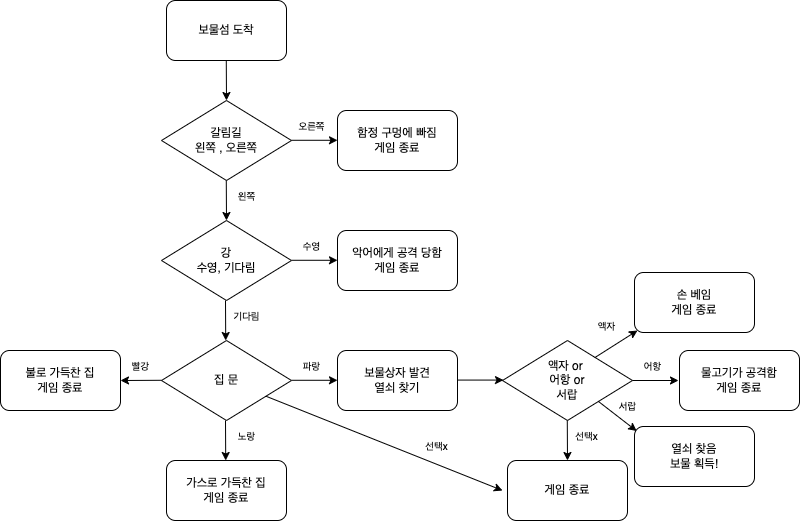

The diagram above was exported from draw.io. Its source (the exported page's mxGraphModel, read from the mxfile embedded in the PNG):
<mxGraphModel dx="561" dy="348" grid="1" gridSize="10" guides="1" tooltips="1" connect="1" arrows="1" fold="1" page="1" pageScale="1" pageWidth="827" pageHeight="1169" math="0" shadow="0">
  <root>
    <mxCell id="0" />
    <mxCell id="1" parent="0" />
    <mxCell id="jBn6zXuUZdzzEcLbx1i5-1" value="보물섬 도착" style="rounded=1;whiteSpace=wrap;html=1;" vertex="1" parent="1">
      <mxGeometry x="354" y="30" width="120" height="60" as="geometry" />
    </mxCell>
    <mxCell id="jBn6zXuUZdzzEcLbx1i5-2" value="갈림길&lt;br&gt;왼쪽 , 오른쪽" style="rhombus;whiteSpace=wrap;html=1;" vertex="1" parent="1">
      <mxGeometry x="349" y="130" width="130" height="80" as="geometry" />
    </mxCell>
    <mxCell id="jBn6zXuUZdzzEcLbx1i5-3" value="" style="endArrow=classic;html=1;rounded=0;entryX=0.5;entryY=0;entryDx=0;entryDy=0;" edge="1" parent="1" target="jBn6zXuUZdzzEcLbx1i5-2">
      <mxGeometry width="50" height="50" relative="1" as="geometry">
        <mxPoint x="413.78" y="90" as="sourcePoint" />
        <mxPoint x="413.78" y="160" as="targetPoint" />
      </mxGeometry>
    </mxCell>
    <mxCell id="jBn6zXuUZdzzEcLbx1i5-4" value="" style="endArrow=classic;html=1;rounded=0;" edge="1" parent="1">
      <mxGeometry width="50" height="50" relative="1" as="geometry">
        <mxPoint x="413.78" y="210" as="sourcePoint" />
        <mxPoint x="414" y="250" as="targetPoint" />
      </mxGeometry>
    </mxCell>
    <mxCell id="jBn6zXuUZdzzEcLbx1i5-5" value="" style="endArrow=classic;html=1;rounded=0;" edge="1" parent="1">
      <mxGeometry width="50" height="50" relative="1" as="geometry">
        <mxPoint x="479" y="289.78" as="sourcePoint" />
        <mxPoint x="525" y="289.78" as="targetPoint" />
      </mxGeometry>
    </mxCell>
    <mxCell id="jBn6zXuUZdzzEcLbx1i5-6" value="강&lt;br&gt;수영, 기다림" style="rhombus;whiteSpace=wrap;html=1;" vertex="1" parent="1">
      <mxGeometry x="349" y="250" width="130" height="80" as="geometry" />
    </mxCell>
    <mxCell id="jBn6zXuUZdzzEcLbx1i5-7" value="" style="endArrow=classic;html=1;rounded=0;entryX=0.5;entryY=0;entryDx=0;entryDy=0;" edge="1" parent="1">
      <mxGeometry width="50" height="50" relative="1" as="geometry">
        <mxPoint x="413" y="330" as="sourcePoint" />
        <mxPoint x="413.22" y="370" as="targetPoint" />
      </mxGeometry>
    </mxCell>
    <mxCell id="jBn6zXuUZdzzEcLbx1i5-8" value="" style="endArrow=classic;html=1;rounded=0;" edge="1" parent="1">
      <mxGeometry width="50" height="50" relative="1" as="geometry">
        <mxPoint x="479" y="409.78" as="sourcePoint" />
        <mxPoint x="525" y="409.78" as="targetPoint" />
      </mxGeometry>
    </mxCell>
    <mxCell id="jBn6zXuUZdzzEcLbx1i5-9" value="집 문" style="rhombus;whiteSpace=wrap;html=1;" vertex="1" parent="1">
      <mxGeometry x="349" y="370" width="130" height="80" as="geometry" />
    </mxCell>
    <mxCell id="jBn6zXuUZdzzEcLbx1i5-10" value="" style="endArrow=classic;html=1;rounded=0;entryX=0.5;entryY=0;entryDx=0;entryDy=0;" edge="1" parent="1">
      <mxGeometry width="50" height="50" relative="1" as="geometry">
        <mxPoint x="413" y="450" as="sourcePoint" />
        <mxPoint x="413.22" y="490" as="targetPoint" />
      </mxGeometry>
    </mxCell>
    <mxCell id="jBn6zXuUZdzzEcLbx1i5-11" value="" style="endArrow=classic;html=1;rounded=0;" edge="1" parent="1">
      <mxGeometry width="50" height="50" relative="1" as="geometry">
        <mxPoint x="349" y="409.78" as="sourcePoint" />
        <mxPoint x="308" y="410" as="targetPoint" />
      </mxGeometry>
    </mxCell>
    <mxCell id="jBn6zXuUZdzzEcLbx1i5-12" value="왼쪽" style="text;html=1;strokeColor=none;fillColor=none;align=center;verticalAlign=middle;whiteSpace=wrap;rounded=0;fontSize=10;" vertex="1" parent="1">
      <mxGeometry x="414" y="210" width="41" height="30" as="geometry" />
    </mxCell>
    <mxCell id="jBn6zXuUZdzzEcLbx1i5-13" value="" style="endArrow=classic;html=1;rounded=0;" edge="1" parent="1">
      <mxGeometry width="50" height="50" relative="1" as="geometry">
        <mxPoint x="479" y="169.77999999999997" as="sourcePoint" />
        <mxPoint x="525" y="169.77999999999997" as="targetPoint" />
      </mxGeometry>
    </mxCell>
    <mxCell id="jBn6zXuUZdzzEcLbx1i5-14" value="오른쪽" style="text;html=1;strokeColor=none;fillColor=none;align=center;verticalAlign=middle;whiteSpace=wrap;rounded=0;fontSize=10;" vertex="1" parent="1">
      <mxGeometry x="479" y="140" width="41" height="30" as="geometry" />
    </mxCell>
    <mxCell id="jBn6zXuUZdzzEcLbx1i5-15" value="수영" style="text;html=1;strokeColor=none;fillColor=none;align=center;verticalAlign=middle;whiteSpace=wrap;rounded=0;fontSize=10;" vertex="1" parent="1">
      <mxGeometry x="479" y="260" width="41" height="30" as="geometry" />
    </mxCell>
    <mxCell id="jBn6zXuUZdzzEcLbx1i5-16" value="기다림" style="text;html=1;strokeColor=none;fillColor=none;align=center;verticalAlign=middle;whiteSpace=wrap;rounded=0;fontSize=10;" vertex="1" parent="1">
      <mxGeometry x="414" y="330" width="41" height="30" as="geometry" />
    </mxCell>
    <mxCell id="jBn6zXuUZdzzEcLbx1i5-17" value="파랑" style="text;html=1;strokeColor=none;fillColor=none;align=center;verticalAlign=middle;whiteSpace=wrap;rounded=0;fontSize=10;" vertex="1" parent="1">
      <mxGeometry x="479" y="380" width="41" height="30" as="geometry" />
    </mxCell>
    <mxCell id="jBn6zXuUZdzzEcLbx1i5-18" value="노랑" style="text;html=1;strokeColor=none;fillColor=none;align=center;verticalAlign=middle;whiteSpace=wrap;rounded=0;fontSize=10;" vertex="1" parent="1">
      <mxGeometry x="414" y="450" width="41" height="30" as="geometry" />
    </mxCell>
    <mxCell id="jBn6zXuUZdzzEcLbx1i5-19" value="빨강" style="text;html=1;strokeColor=none;fillColor=none;align=center;verticalAlign=middle;whiteSpace=wrap;rounded=0;fontSize=10;" vertex="1" parent="1">
      <mxGeometry x="308" y="380" width="41" height="30" as="geometry" />
    </mxCell>
    <mxCell id="jBn6zXuUZdzzEcLbx1i5-20" value="함정 구멍에 빠짐&lt;br&gt;게임 종료" style="rounded=1;whiteSpace=wrap;html=1;" vertex="1" parent="1">
      <mxGeometry x="525" y="140" width="120" height="60" as="geometry" />
    </mxCell>
    <mxCell id="jBn6zXuUZdzzEcLbx1i5-21" value="악어에게 공격 당함&lt;br&gt;게임 종료" style="rounded=1;whiteSpace=wrap;html=1;" vertex="1" parent="1">
      <mxGeometry x="525" y="260" width="120" height="60" as="geometry" />
    </mxCell>
    <mxCell id="jBn6zXuUZdzzEcLbx1i5-23" value="가스로 가득찬 집&lt;br&gt;게임 종료" style="rounded=1;whiteSpace=wrap;html=1;" vertex="1" parent="1">
      <mxGeometry x="354" y="490" width="120" height="60" as="geometry" />
    </mxCell>
    <mxCell id="jBn6zXuUZdzzEcLbx1i5-24" value="불로 가득찬 집&lt;br&gt;게임 종료" style="rounded=1;whiteSpace=wrap;html=1;" vertex="1" parent="1">
      <mxGeometry x="188" y="380" width="120" height="60" as="geometry" />
    </mxCell>
    <mxCell id="jBn6zXuUZdzzEcLbx1i5-25" value="액자 or&amp;nbsp;&lt;br&gt;어항 or&lt;br&gt;서랍" style="rhombus;whiteSpace=wrap;html=1;" vertex="1" parent="1">
      <mxGeometry x="690" y="370" width="130" height="80" as="geometry" />
    </mxCell>
    <mxCell id="jBn6zXuUZdzzEcLbx1i5-27" value="어항" style="text;html=1;strokeColor=none;fillColor=none;align=center;verticalAlign=middle;whiteSpace=wrap;rounded=0;fontSize=10;" vertex="1" parent="1">
      <mxGeometry x="820" y="380" width="41" height="30" as="geometry" />
    </mxCell>
    <mxCell id="jBn6zXuUZdzzEcLbx1i5-28" value="" style="endArrow=classic;html=1;rounded=0;" edge="1" parent="1">
      <mxGeometry width="50" height="50" relative="1" as="geometry">
        <mxPoint x="820" y="410" as="sourcePoint" />
        <mxPoint x="866" y="410" as="targetPoint" />
      </mxGeometry>
    </mxCell>
    <mxCell id="jBn6zXuUZdzzEcLbx1i5-29" value="" style="endArrow=classic;html=1;rounded=0;entryX=0.018;entryY=0.075;entryDx=0;entryDy=0;entryPerimeter=0;" edge="1" parent="1" target="jBn6zXuUZdzzEcLbx1i5-42">
      <mxGeometry width="50" height="50" relative="1" as="geometry">
        <mxPoint x="786" y="431" as="sourcePoint" />
        <mxPoint x="825" y="460" as="targetPoint" />
      </mxGeometry>
    </mxCell>
    <mxCell id="jBn6zXuUZdzzEcLbx1i5-30" value="" style="endArrow=classic;html=1;rounded=0;entryX=0.5;entryY=0;entryDx=0;entryDy=0;" edge="1" parent="1">
      <mxGeometry width="50" height="50" relative="1" as="geometry">
        <mxPoint x="754.78" y="450" as="sourcePoint" />
        <mxPoint x="755" y="490" as="targetPoint" />
      </mxGeometry>
    </mxCell>
    <mxCell id="jBn6zXuUZdzzEcLbx1i5-31" value="서랍" style="text;html=1;strokeColor=none;fillColor=none;align=center;verticalAlign=middle;whiteSpace=wrap;rounded=0;fontSize=10;" vertex="1" parent="1">
      <mxGeometry x="795" y="420" width="41" height="30" as="geometry" />
    </mxCell>
    <mxCell id="jBn6zXuUZdzzEcLbx1i5-32" value="선택x" style="text;html=1;strokeColor=none;fillColor=none;align=center;verticalAlign=middle;whiteSpace=wrap;rounded=0;fontSize=10;" vertex="1" parent="1">
      <mxGeometry x="754" y="450" width="41" height="30" as="geometry" />
    </mxCell>
    <mxCell id="jBn6zXuUZdzzEcLbx1i5-33" value="" style="endArrow=classic;html=1;rounded=0;exitX=0.709;exitY=0.215;exitDx=0;exitDy=0;exitPerimeter=0;" edge="1" parent="1" source="jBn6zXuUZdzzEcLbx1i5-25">
      <mxGeometry width="50" height="50" relative="1" as="geometry">
        <mxPoint x="780" y="380" as="sourcePoint" />
        <mxPoint x="825" y="360" as="targetPoint" />
      </mxGeometry>
    </mxCell>
    <mxCell id="jBn6zXuUZdzzEcLbx1i5-34" value="액자" style="text;html=1;strokeColor=none;fillColor=none;align=center;verticalAlign=middle;whiteSpace=wrap;rounded=0;fontSize=10;" vertex="1" parent="1">
      <mxGeometry x="774" y="340" width="41" height="30" as="geometry" />
    </mxCell>
    <mxCell id="jBn6zXuUZdzzEcLbx1i5-35" value="" style="endArrow=classic;html=1;rounded=0;" edge="1" parent="1" source="jBn6zXuUZdzzEcLbx1i5-9">
      <mxGeometry width="50" height="50" relative="1" as="geometry">
        <mxPoint x="450.0000000000001" y="430" as="sourcePoint" />
        <mxPoint x="690" y="520" as="targetPoint" />
      </mxGeometry>
    </mxCell>
    <mxCell id="jBn6zXuUZdzzEcLbx1i5-36" value="게임 종료" style="rounded=1;whiteSpace=wrap;html=1;" vertex="1" parent="1">
      <mxGeometry x="695" y="490" width="120" height="60" as="geometry" />
    </mxCell>
    <mxCell id="jBn6zXuUZdzzEcLbx1i5-37" value="보물상자 발견&lt;br&gt;열쇠 찾기" style="rounded=1;whiteSpace=wrap;html=1;" vertex="1" parent="1">
      <mxGeometry x="525" y="380" width="120" height="60" as="geometry" />
    </mxCell>
    <mxCell id="jBn6zXuUZdzzEcLbx1i5-38" value="" style="endArrow=classic;html=1;rounded=0;" edge="1" parent="1">
      <mxGeometry width="50" height="50" relative="1" as="geometry">
        <mxPoint x="645" y="409.57" as="sourcePoint" />
        <mxPoint x="691" y="409.57" as="targetPoint" />
      </mxGeometry>
    </mxCell>
    <mxCell id="jBn6zXuUZdzzEcLbx1i5-39" value="선택x" style="text;html=1;strokeColor=none;fillColor=none;align=center;verticalAlign=middle;whiteSpace=wrap;rounded=0;fontSize=10;" vertex="1" parent="1">
      <mxGeometry x="604" y="460" width="41" height="30" as="geometry" />
    </mxCell>
    <mxCell id="jBn6zXuUZdzzEcLbx1i5-40" value="손 베임&lt;br&gt;게임 종료" style="rounded=1;whiteSpace=wrap;html=1;" vertex="1" parent="1">
      <mxGeometry x="822" y="302" width="120" height="60" as="geometry" />
    </mxCell>
    <mxCell id="jBn6zXuUZdzzEcLbx1i5-41" value="물고기가 공격함&lt;br&gt;게임 종료" style="rounded=1;whiteSpace=wrap;html=1;" vertex="1" parent="1">
      <mxGeometry x="867" y="380" width="120" height="60" as="geometry" />
    </mxCell>
    <mxCell id="jBn6zXuUZdzzEcLbx1i5-42" value="열쇠 찾음&lt;br&gt;보물 획득!" style="rounded=1;whiteSpace=wrap;html=1;" vertex="1" parent="1">
      <mxGeometry x="822" y="456" width="120" height="60" as="geometry" />
    </mxCell>
  </root>
</mxGraphModel>